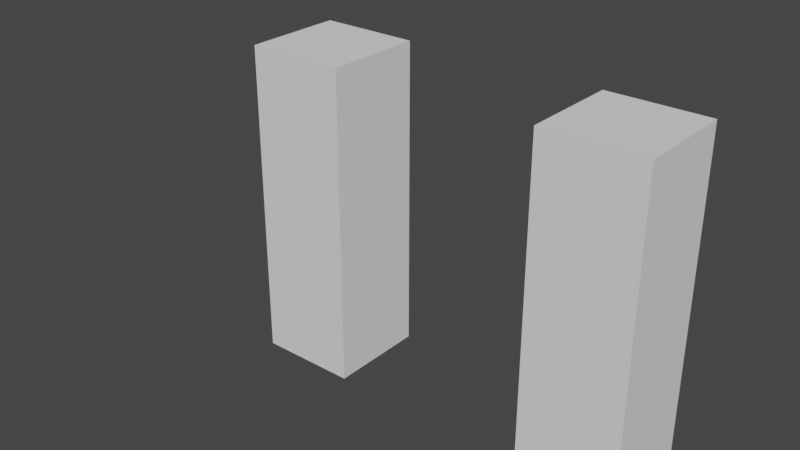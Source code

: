 # Source: rig.blend  (saved by Blender 3.3.6; exported with 4.5.12 LTS)
import bpy
from mathutils import Matrix  # noqa: F401  (used for matrix-valued properties, if any)

bpy.ops.wm.read_factory_settings(use_empty=True)
scene = bpy.context.scene
scene.name = 'Scene'

# ---- collections
col_collection = bpy.data.collections.new('Collection'); scene.collection.children.link(col_collection)

# ---- world
world_world = bpy.data.worlds.new('World'); scene.world = world_world
world_world.use_nodes = True; world_world.node_tree.nodes.clear()
_N = world_world.node_tree.nodes; _L = world_world.node_tree.links
n0 = _N.new('ShaderNodeOutputWorld'); n0.name = 'World Output'; n0.location = (300, 300)
n1 = _N.new('ShaderNodeBackground'); n1.name = 'Background'; n1.location = (10, 300)
n1.inputs[0].default_value = (0.05088, 0.05088, 0.05088, 1.0)
_L.new(n1.outputs[0], n0.inputs[0])
n0.is_active_output = True
world_world.color = (0.05088, 0.05088, 0.05088)
world_world.use_sun_shadow = False
world_world.sun_shadow_jitter_overblur = 0.0

# ---- meshes
me_cmesh = bpy.data.meshes.new('Cmesh')
me_cmesh.from_pydata([(-1.0, -1.0, 4.571), (-1.0, -1.0, 6.571), (-1.0, 1.0, 4.571), (-1.0, 1.0, 6.571), (1.0, -1.0, 4.571), (1.0, -1.0, 6.571), (1.0, 1.0, 4.571), (1.0, 1.0, 6.571), (-1.0, -1.0, 0.1562), (-1.0, -1.0, 2.156), (-1.0, 1.0, 0.1562), (-1.0, 1.0, 2.156), (1.0, -1.0, 0.1562), (1.0, -1.0, 2.156), (1.0, 1.0, 0.1562), (1.0, 1.0, 2.156), (-1.0, -1.0, 2.353), (-1.0, -1.0, 4.353), (-1.0, 1.0, 2.353), (-1.0, 1.0, 4.353), (1.0, -1.0, 2.353), (1.0, -1.0, 4.353), (1.0, 1.0, 2.353), (1.0, 1.0, 4.353)], [], [(0, 1, 3, 2), (2, 3, 7, 6), (6, 7, 5, 4), (4, 5, 1, 0), (21, 23, 6, 4), (7, 3, 1, 5), (8, 9, 11, 10), (10, 11, 15, 14), (14, 15, 13, 12), (12, 13, 9, 8), (10, 14, 12, 8), (22, 20, 13, 15), (16, 17, 19, 18), (18, 19, 23, 22), (22, 23, 21, 20), (20, 21, 17, 16), (18, 22, 15, 11), (17, 21, 4, 0), (20, 16, 9, 13), (16, 18, 11, 9), (23, 19, 2, 6), (19, 17, 0, 2)])
_uv = me_cmesh.uv_layers.new(name='UVMap')
_uv.uv.foreach_set('vector', [0.375, 0.0, 0.625, 0.0, 0.625, 0.25, 0.375, 0.25, 0.375, 0.25, 0.625, 0.25, 0.625, 0.5, 0.375, 0.5, 0.375, 0.5, 0.625, 0.5, 0.625, 0.75, 0.375, 0.75, 0.375, 0.75, 0.625, 0.75, 0.625, 1.0, 0.375, 1.0, 0.625, 0.75, 0.625, 0.5, 0.375, 0.5, 0.375, 0.75, 0.625, 0.5, 0.875, 0.5, 0.875, 0.75, 0.625, 0.75, 0.375, 0.0, 0.625, 0.0, 0.625, 0.25, 0.375, 0.25, 0.375, 0.25, 0.625, 0.25, 0.625, 0.5, 0.375, 0.5, 0.375, 0.5, 0.625, 0.5, 0.625, 0.75, 0.375, 0.75, 0.375, 0.75, 0.625, 0.75, 0.625, 1.0, 0.375, 1.0, 0.125, 0.5, 0.375, 0.5, 0.375, 0.75, 0.125, 0.75, 0.375, 0.5, 0.375, 0.75, 0.625, 0.75, 0.625, 0.5, 0.375, 0.0, 0.625, 0.0, 0.625, 0.25, 0.375, 0.25, 0.375, 0.25, 0.625, 0.25, 0.625, 0.5, 0.375, 0.5, 0.375, 0.5, 0.625, 0.5, 0.625, 0.75, 0.375, 0.75, 0.375, 0.75, 0.625, 0.75, 0.625, 1.0, 0.375, 1.0, 0.375, 0.25, 0.375, 0.5, 0.625, 0.5, 0.625, 0.25, 0.625, 1.0, 0.625, 0.75, 0.375, 0.75, 0.375, 1.0, 0.375, 0.75, 0.375, 1.0, 0.625, 1.0, 0.625, 0.75, 0.375, 0.0, 0.375, 0.25, 0.625, 0.25, 0.625, 0.0, 0.625, 0.5, 0.625, 0.25, 0.375, 0.25, 0.375, 0.5, 0.625, 0.25, 0.625, 0.0, 0.375, 0.0, 0.375, 0.25])
_ca = me_cmesh.color_attributes.new('Col', 'BYTE_COLOR', 'CORNER')
_ca.data.foreach_set('color', [0.9734, 0.0319, 0.04817, 1.0, 1.0, 0.002125, 0.003347, 1.0, 1.0, 0.05781, 0.05781, 1.0, 0.8388, 0.07819, 0.2086, 1.0, 0.8388, 0.07819, 0.2086, 1.0, 1.0, 0.05781, 0.05781, 1.0, 1.0, 0.005182, 0.006049, 1.0, 0.8388, 0.08438, 0.2086, 1.0, 0.8388, 0.08438, 0.2086, 1.0, 1.0, 0.005182, 0.006049, 1.0, 1.0, 0.008568, 0.009134, 1.0, 0.9647, 0.02843, 0.05448, 1.0, 0.9647, 0.02843, 0.05448, 1.0, 1.0, 0.008568, 0.009134, 1.0, 1.0, 0.002125, 0.003347, 1.0, 0.9734, 0.0319, 0.04817, 1.0, 0.007499, 0.004391, 1.0, 1.0, 0.01033, 0.006512, 1.0, 1.0, 0.8388, 0.08438, 0.2086, 1.0, 0.9647, 0.02843, 0.05448, 1.0, 1.0, 0.005182, 0.006049, 1.0, 1.0, 0.05781, 0.05781, 1.0, 1.0, 0.002125, 0.003347, 1.0, 1.0, 0.008568, 0.009134, 1.0, 0.005182, 1.0, 0.006512, 1.0, 0.01096, 1.0, 0.01229, 1.0, 0.01444, 0.9911, 0.0185, 1.0, 0.005182, 1.0, 0.006512, 1.0, 0.005182, 1.0, 0.006512, 1.0, 0.01444, 0.9911, 0.0185, 1.0, 0.004777, 1.0, 0.006512, 1.0, 0.005182, 1.0, 0.006512, 1.0, 0.005182, 1.0, 0.006512, 1.0, 0.004777, 1.0, 0.006512, 1.0, 0.0185, 1.0, 0.02122, 1.0, 0.01764, 1.0, 0.0185, 1.0, 0.01764, 1.0, 0.0185, 1.0, 0.0185, 1.0, 0.02122, 1.0, 0.01096, 1.0, 0.01229, 1.0, 0.005182, 1.0, 0.006512, 1.0, 0.005182, 1.0, 0.006512, 1.0, 0.005182, 1.0, 0.006512, 1.0, 0.01764, 1.0, 0.0185, 1.0, 0.005182, 1.0, 0.006512, 1.0, 0.008568, 0.6724, 0.2623, 1.0, 0.008023, 0.4452, 0.4793, 1.0, 0.0185, 1.0, 0.02122, 1.0, 0.004777, 1.0, 0.006512, 1.0, 0.01161, 0.6105, 0.3231, 1.0, 0.01938, 0.016, 1.0, 1.0, 0.01033, 0.008023, 1.0, 1.0, 0.01444, 0.4452, 0.4851, 1.0, 0.01444, 0.4452, 0.4851, 1.0, 0.01033, 0.008023, 1.0, 1.0, 0.01033, 0.006512, 1.0, 1.0, 0.008568, 0.6724, 0.2623, 1.0, 0.008568, 0.6724, 0.2623, 1.0, 0.01033, 0.006512, 1.0, 1.0, 0.007499, 0.004391, 1.0, 1.0, 0.008023, 0.4452, 0.4793, 1.0, 0.008023, 0.4452, 0.4793, 1.0, 0.007499, 0.004391, 1.0, 1.0, 0.01938, 0.016, 1.0, 1.0, 0.01161, 0.6105, 0.3231, 1.0, 0.01444, 0.4452, 0.4851, 1.0, 0.008568, 0.6724, 0.2623, 1.0, 0.004777, 1.0, 0.006512, 1.0, 0.01444, 0.9911, 0.0185, 1.0, 0.01938, 0.016, 1.0, 1.0, 0.007499, 0.004391, 1.0, 1.0, 0.9647, 0.02843, 0.05448, 1.0, 0.9734, 0.0319, 0.04817, 1.0, 0.008023, 0.4452, 0.4793, 1.0, 0.01161, 0.6105, 0.3231, 1.0, 0.01096, 1.0, 0.01229, 1.0, 0.0185, 1.0, 0.02122, 1.0, 0.01161, 0.6105, 0.3231, 1.0, 0.01444, 0.4452, 0.4851, 1.0, 0.01444, 0.9911, 0.0185, 1.0, 0.01096, 1.0, 0.01229, 1.0, 0.01033, 0.006512, 1.0, 1.0, 0.01033, 0.008023, 1.0, 1.0, 0.8388, 0.07819, 0.2086, 1.0, 0.8388, 0.08438, 0.2086, 1.0, 0.01033, 0.008023, 1.0, 1.0, 0.01938, 0.016, 1.0, 1.0, 0.9734, 0.0319, 0.04817, 1.0, 0.8388, 0.07819, 0.2086, 1.0])
me_cmesh.update()
me_cmesh_001 = bpy.data.meshes.new('Cmesh.001')
me_cmesh_001.from_pydata([(-1.0, -1.0, 4.571), (-1.0, -1.0, 6.571), (-1.0, 1.0, 4.571), (-1.0, 1.0, 6.571), (1.0, -1.0, 4.571), (1.0, -1.0, 6.571), (1.0, 1.0, 4.571), (1.0, 1.0, 6.571), (-1.0, -1.0, 0.1562), (-1.0, -1.0, 2.156), (-1.0, 1.0, 0.1562), (-1.0, 1.0, 2.156), (1.0, -1.0, 0.1562), (1.0, -1.0, 2.156), (1.0, 1.0, 0.1562), (1.0, 1.0, 2.156), (-1.0, -1.0, 2.353), (-1.0, -1.0, 4.353), (-1.0, 1.0, 2.353), (-1.0, 1.0, 4.353), (1.0, -1.0, 2.353), (1.0, -1.0, 4.353), (1.0, 1.0, 2.353), (1.0, 1.0, 4.353)], [], [(0, 1, 3, 2), (2, 3, 7, 6), (6, 7, 5, 4), (4, 5, 1, 0), (21, 23, 6, 4), (7, 3, 1, 5), (8, 9, 11, 10), (10, 11, 15, 14), (14, 15, 13, 12), (12, 13, 9, 8), (10, 14, 12, 8), (22, 20, 13, 15), (16, 17, 19, 18), (18, 19, 23, 22), (22, 23, 21, 20), (20, 21, 17, 16), (18, 22, 15, 11), (17, 21, 4, 0), (20, 16, 9, 13), (16, 18, 11, 9), (23, 19, 2, 6), (19, 17, 0, 2)])
_uv = me_cmesh_001.uv_layers.new(name='UVMap')
_uv.uv.foreach_set('vector', [0.375, 0.0, 0.625, 0.0, 0.625, 0.25, 0.375, 0.25, 0.375, 0.25, 0.625, 0.25, 0.625, 0.5, 0.375, 0.5, 0.375, 0.5, 0.625, 0.5, 0.625, 0.75, 0.375, 0.75, 0.375, 0.75, 0.625, 0.75, 0.625, 1.0, 0.375, 1.0, 0.625, 0.75, 0.625, 0.5, 0.375, 0.5, 0.375, 0.75, 0.625, 0.5, 0.875, 0.5, 0.875, 0.75, 0.625, 0.75, 0.375, 0.0, 0.625, 0.0, 0.625, 0.25, 0.375, 0.25, 0.375, 0.25, 0.625, 0.25, 0.625, 0.5, 0.375, 0.5, 0.375, 0.5, 0.625, 0.5, 0.625, 0.75, 0.375, 0.75, 0.375, 0.75, 0.625, 0.75, 0.625, 1.0, 0.375, 1.0, 0.125, 0.5, 0.375, 0.5, 0.375, 0.75, 0.125, 0.75, 0.375, 0.5, 0.375, 0.75, 0.625, 0.75, 0.625, 0.5, 0.375, 0.0, 0.625, 0.0, 0.625, 0.25, 0.375, 0.25, 0.375, 0.25, 0.625, 0.25, 0.625, 0.5, 0.375, 0.5, 0.375, 0.5, 0.625, 0.5, 0.625, 0.75, 0.375, 0.75, 0.375, 0.75, 0.625, 0.75, 0.625, 1.0, 0.375, 1.0, 0.375, 0.25, 0.375, 0.5, 0.625, 0.5, 0.625, 0.25, 0.625, 1.0, 0.625, 0.75, 0.375, 0.75, 0.375, 1.0, 0.375, 0.75, 0.375, 1.0, 0.625, 1.0, 0.625, 0.75, 0.375, 0.0, 0.375, 0.25, 0.625, 0.25, 0.625, 0.0, 0.625, 0.5, 0.625, 0.25, 0.375, 0.25, 0.375, 0.5, 0.625, 0.25, 0.625, 0.0, 0.375, 0.0, 0.375, 0.25])
_ca = me_cmesh_001.color_attributes.new('Col', 'BYTE_COLOR', 'CORNER')
_ca.data.foreach_set('color', [0.9734, 0.0319, 0.04817, 1.0, 1.0, 0.002125, 0.003347, 1.0, 1.0, 0.05781, 0.05781, 1.0, 0.8388, 0.07819, 0.2086, 1.0, 0.8388, 0.07819, 0.2086, 1.0, 1.0, 0.05781, 0.05781, 1.0, 1.0, 0.005182, 0.006049, 1.0, 0.8388, 0.08438, 0.2086, 1.0, 0.8388, 0.08438, 0.2086, 1.0, 1.0, 0.005182, 0.006049, 1.0, 1.0, 0.008568, 0.009134, 1.0, 0.9647, 0.02843, 0.05448, 1.0, 0.9647, 0.02843, 0.05448, 1.0, 1.0, 0.008568, 0.009134, 1.0, 1.0, 0.002125, 0.003347, 1.0, 0.9734, 0.0319, 0.04817, 1.0, 0.007499, 0.004391, 1.0, 1.0, 0.01033, 0.006512, 1.0, 1.0, 0.8388, 0.08438, 0.2086, 1.0, 0.9647, 0.02843, 0.05448, 1.0, 1.0, 0.005182, 0.006049, 1.0, 1.0, 0.05781, 0.05781, 1.0, 1.0, 0.002125, 0.003347, 1.0, 1.0, 0.008568, 0.009134, 1.0, 0.005182, 1.0, 0.006512, 1.0, 0.01096, 1.0, 0.01229, 1.0, 0.01444, 0.9911, 0.0185, 1.0, 0.005182, 1.0, 0.006512, 1.0, 0.005182, 1.0, 0.006512, 1.0, 0.01444, 0.9911, 0.0185, 1.0, 0.004777, 1.0, 0.006512, 1.0, 0.005182, 1.0, 0.006512, 1.0, 0.005182, 1.0, 0.006512, 1.0, 0.004777, 1.0, 0.006512, 1.0, 0.0185, 1.0, 0.02122, 1.0, 0.01764, 1.0, 0.0185, 1.0, 0.01764, 1.0, 0.0185, 1.0, 0.0185, 1.0, 0.02122, 1.0, 0.01096, 1.0, 0.01229, 1.0, 0.005182, 1.0, 0.006512, 1.0, 0.005182, 1.0, 0.006512, 1.0, 0.005182, 1.0, 0.006512, 1.0, 0.01764, 1.0, 0.0185, 1.0, 0.005182, 1.0, 0.006512, 1.0, 0.008568, 0.6724, 0.2623, 1.0, 0.008023, 0.4452, 0.4793, 1.0, 0.0185, 1.0, 0.02122, 1.0, 0.004777, 1.0, 0.006512, 1.0, 0.01161, 0.6105, 0.3231, 1.0, 0.01938, 0.016, 1.0, 1.0, 0.01033, 0.008023, 1.0, 1.0, 0.01444, 0.4452, 0.4851, 1.0, 0.01444, 0.4452, 0.4851, 1.0, 0.01033, 0.008023, 1.0, 1.0, 0.01033, 0.006512, 1.0, 1.0, 0.008568, 0.6724, 0.2623, 1.0, 0.008568, 0.6724, 0.2623, 1.0, 0.01033, 0.006512, 1.0, 1.0, 0.007499, 0.004391, 1.0, 1.0, 0.008023, 0.4452, 0.4793, 1.0, 0.008023, 0.4452, 0.4793, 1.0, 0.007499, 0.004391, 1.0, 1.0, 0.01938, 0.016, 1.0, 1.0, 0.01161, 0.6105, 0.3231, 1.0, 0.01444, 0.4452, 0.4851, 1.0, 0.008568, 0.6724, 0.2623, 1.0, 0.004777, 1.0, 0.006512, 1.0, 0.01444, 0.9911, 0.0185, 1.0, 0.01938, 0.016, 1.0, 1.0, 0.007499, 0.004391, 1.0, 1.0, 0.9647, 0.02843, 0.05448, 1.0, 0.9734, 0.0319, 0.04817, 1.0, 0.008023, 0.4452, 0.4793, 1.0, 0.01161, 0.6105, 0.3231, 1.0, 0.01096, 1.0, 0.01229, 1.0, 0.0185, 1.0, 0.02122, 1.0, 0.01161, 0.6105, 0.3231, 1.0, 0.01444, 0.4452, 0.4851, 1.0, 0.01444, 0.9911, 0.0185, 1.0, 0.01096, 1.0, 0.01229, 1.0, 0.01033, 0.006512, 1.0, 1.0, 0.01033, 0.008023, 1.0, 1.0, 0.8388, 0.07819, 0.2086, 1.0, 0.8388, 0.08438, 0.2086, 1.0, 0.01033, 0.008023, 1.0, 1.0, 0.01938, 0.016, 1.0, 1.0, 0.9734, 0.0319, 0.04817, 1.0, 0.8388, 0.07819, 0.2086, 1.0])
me_cmesh_001.update()
arm_armature = bpy.data.armatures.new('Armature')  # bones are not reproduced

# ---- objects
ob_skinmeshrigged = bpy.data.objects.new('skinMeshRigged', me_cmesh)
ob_armature = bpy.data.objects.new('Armature', arm_armature)
ob_skinmesh = bpy.data.objects.new('skinMesh', me_cmesh_001)

# ---- transforms, parenting, visibility, modifiers, constraints
ob_skinmeshrigged.parent = ob_armature
ob_skinmeshrigged.location = (0.0, 0.0, 0.0)
ob_skinmeshrigged.show_wire = True
_vg = ob_skinmeshrigged.vertex_groups.new(name='Bone')
for _i, _w in zip([0, 2, 4, 6, 8, 9, 10, 11, 12, 13, 14, 15, 16, 17, 18, 19, 20, 21, 22, 23], [0.01011, 0.009857, 0.01152, 0.01149, 0.0, 0.5985, 0.0, 0.5968, 0.0, 0.5964, 0.0, 0.5958, 0.3986, 0.04338, 0.3972, 0.04316, 0.4, 0.04509, 0.3992, 0.04507]): _vg.add([_i], _w, 'REPLACE')
_vg = ob_skinmeshrigged.vertex_groups.new(name='Bone.001')
for _i, _w in zip([0, 1, 2, 3, 4, 5, 6, 7, 8, 9, 10, 11, 12, 13, 14, 15, 16, 17, 18, 19, 20, 21, 22, 23], [0.3636, 0.065, 0.3621, 0.05952, 0.3643, 0.06064, 0.3637, 0.06618, 0.0, 0.3713, 0.0, 0.3729, 0.0, 0.3726, 0.0, 0.3732, 0.5562, 0.5654, 0.5575, 0.5641, 0.5539, 0.5625, 0.5547, 0.5617]): _vg.add([_i], _w, 'REPLACE')
_vg = ob_skinmeshrigged.vertex_groups.new(name='Bone.002')
for _i, _w in zip([0, 1, 2, 3, 4, 5, 6, 7, 9, 11, 13, 15, 16, 17, 18, 19, 20, 21, 22, 23], [0.6063, 0.9296, 0.608, 0.9355, 0.605, 0.9343, 0.6056, 0.9282, 0.01037, 0.01062, 0.01198, 0.01201, 0.04036, 0.3879, 0.04058, 0.3893, 0.0422, 0.3899, 0.04223, 0.3908]): _vg.add([_i], _w, 'REPLACE')
_m = ob_skinmeshrigged.modifiers.new('Armature', 'ARMATURE')
_m.object = ob_armature
ob_armature.location = (0.0, 0.0, 0.0)
ob_armature.show_in_front = True
ob_skinmesh.location = (6.053, 0.0, 0.0)
ob_skinmesh.show_wire = True
_vg = ob_skinmesh.vertex_groups.new(name='Bone')
_vg = ob_skinmesh.vertex_groups.new(name='Bone.001')
_vg = ob_skinmesh.vertex_groups.new(name='Bone.002')

# ---- collection membership
col_collection.objects.link(ob_skinmeshrigged)
col_collection.objects.link(ob_armature)
col_collection.objects.link(ob_skinmesh)

# ---- scene / render settings (as saved in the file)
scene.frame_start = 1; scene.frame_end = 101; scene.frame_set(100)
scene.render.engine = 'BLENDER_EEVEE_NEXT'
scene.cycles.sampling_pattern = 'TABULATED_SOBOL'
scene.cycles.use_light_tree = False
scene.view_settings.view_transform = 'Filmic'
bpy.context.view_layer.update()

# ---- added for rendering (the .blend has no active camera and no usable light): camera, sun
cam_auto = bpy.data.cameras.new('AutoCamera')
cam_auto.lens = 50.0
cam_auto.sensor_width = 36.0
cam_auto.clip_end = 1000.0
ob_auto_camera = bpy.data.objects.new('AutoCamera', cam_auto)
scene.collection.objects.link(ob_auto_camera)
ob_auto_camera.location = (13.4534, -14.2267, 12.8481)
ob_auto_camera.rotation_euler = (1.09748, -7.21219e-08, 0.694738)
scene.camera = ob_auto_camera
light_auto_sun = bpy.data.lights.new('AutoSun', 'SUN')
light_auto_sun.energy = 3.0
light_auto_sun.angle = 0.0523599
ob_auto_sun = bpy.data.objects.new('AutoSun', light_auto_sun)
scene.collection.objects.link(ob_auto_sun)
ob_auto_sun.rotation_euler = (0.872665, 0.174533, 0.523599)
bpy.context.view_layer.update()
